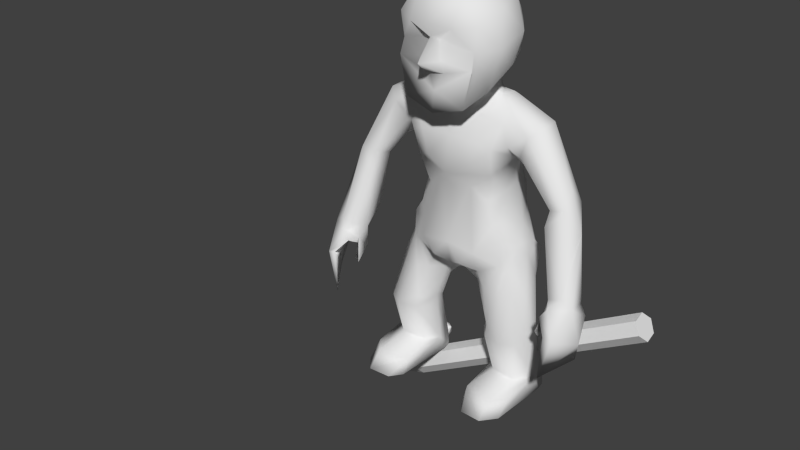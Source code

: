 # Source: generic_char.blend  (saved by Blender 2.76.0; exported with 4.5.12 LTS)
import bpy
from mathutils import Matrix  # noqa: F401  (used for matrix-valued properties, if any)

bpy.ops.wm.read_factory_settings(use_empty=True)
scene = bpy.context.scene
scene.name = 'Scene'

# ---- collections
col_collection_1 = bpy.data.collections.new('Collection 1'); scene.collection.children.link(col_collection_1)

# ---- world
world_world = bpy.data.worlds.new('World'); scene.world = world_world
world_world.color = (0.05088, 0.05088, 0.05088)
world_world.use_sun_shadow = False
world_world.sun_shadow_jitter_overblur = 0.0
world_world.cycles.sampling_method = 'MANUAL'
world_world.cycles.sample_map_resolution = 256

# ---- meshes
me_cylinder = bpy.data.meshes.new('Cylinder')
me_cylinder.from_pydata([(-0.05976, 0.09187, 0.9684), (-0.1363, 0.03135, 1.04), (-0.02776, 0.0469, 1.048), (-0.0881, 0.01006, 1.06), (-0.2023, 0.01588, 0.9181), (-0.1388, -0.003674, 1.062), (-0.08562, 0.1237, 0.7521), (-0.144, 0.03698, 0.8402), (-0.1282, 0.1102, 0.7091), (-0.1527, 0.04159, 0.9738), (-0.247, 0.02379, 0.9728), (-0.1172, -0.02871, 1.069), (-0.1435, 0.09283, 0.6426), (-0.152, 0.02357, 0.7511), (-0.2237, -0.002824, 0.8882), (-0.1889, -0.02824, 0.8654), (-0.06804, 0.1366, 0.6302), (-0.2486, -0.06099, 0.8402), (-0.1518, -0.05116, 0.7373), (-0.2955, -0.01119, 1.003), (-0.196, -0.005372, 0.62), (-0.3326, -0.05122, 0.7426), (-0.1429, -0.1194, 0.8123), (-0.3591, -0.01379, 0.7473), (-0.2985, -0.07562, 0.9969), (-0.1207, 0.1684, 0.5089), (-0.2064, 0.05244, 0.5431), (-0.1984, -0.08051, 0.8871), (-0.417, -0.02593, 0.7755), (-0.1312, -0.05437, 1.066), (-0.1551, -0.07354, 1.048), (-0.4008, -0.05989, 0.8215), (-0.1732, 0.1229, 0.4885), (-0.1447, -0.1025, 0.6346), (-0.2101, -0.05547, 0.5605), (-0.3528, -0.1016, 0.7511), (-0.1525, -0.1439, 0.9072), (-0.4337, -0.04588, 0.5303), (-0.4567, -0.07693, 0.6916), (-0.1055, 0.1459, 0.4305), (-0.1157, -0.09636, 0.7073), (-0.2203, -0.009631, 0.5236), (-0.3751, -0.05528, 0.5356), (-0.3513, -0.124, 0.7019), (-0.07683, -0.1632, 0.8416), (-0.4093, -0.1049, 0.7623), (-0.259, -0.1072, 0.9649), (-0.0626, -0.117, 0.7498), (-0.1658, -0.07693, 0.5501), (-0.2308, -0.09522, 0.8903), (-0.1015, -0.1644, 0.9299), (-0.4206, -0.06992, 0.4322), (-0.4792, -0.08415, 0.4607), (-0.1656, -0.1062, 0.9871), (-0.1037, -0.154, 0.5365), (-0.2285, 0.06353, 0.5167), (-0.3817, -0.1159, 0.465), (-0.191, -0.1093, 0.917), (-0.5013, -0.09122, 0.4277), (-0.4535, -0.1647, 0.4995), (-0.4896, -0.1585, 0.4719), (-0.3832, -0.1185, 0.3889), (-0.4821, -0.1039, 0.3752), (-0.1133, -0.06538, 1.069), (-0.1305, 0.1349, 0.4352), (-0.07185, 0.0541, 0.3848), (-0.09019, -0.1014, 0.4433), (-0.05148, -0.1597, 0.4866), (-0.2003, 0.0702, 0.401), (-0.2117, -0.05015, 0.5013), (-0.4083, -0.1685, 0.4859), (-0.3914, -0.1563, 0.4303), (-0.5207, -0.1543, 0.3586), (-0.04916, -0.1188, 1.019), (-0.07596, -0.1178, 1.016), (-0.153, 0.07846, 0.3828), (-0.0987, 0.03128, 0.3663), (-0.2378, 0.0262, 0.4245), (-0.2549, -0.04789, 0.3988), (-0.4212, -0.1925, 0.4651), (-0.4032, -0.1455, 0.3987), (-0.3782, -0.1868, 0.367), (-0.4981, -0.1303, 0.2826), (-0.3803, -0.1713, 0.3406), (-0.3992, -0.2006, 0.4332), (-0.4007, -0.1487, 0.4038), (-0.4362, -0.2317, 0.3876), (-0.4671, -0.2293, 0.3791), (-0.1174, -0.01985, 0.239), (-0.1713, -0.09442, 0.4852), (-0.1638, -0.1057, 0.3792), (-0.4017, -0.1523, 0.4053), (-0.4006, -0.148, 0.4058), (-0.4262, -0.2341, 0.2345), (-0.2017, 0.03577, 0.2268), (-0.03716, -0.03458, 0.3885), (-0.149, 0.02061, 0.2289), (-0.1938, -0.08074, 0.4796), (-0.1159, -0.1007, 0.3896), (-0.2817, -0.02125, 0.2431), (-0.4014, -0.1472, 0.4035), (-0.4016, -0.1522, 0.4054), (-0.4016, -0.1522, 0.4054), (-0.2381, 0.02641, 0.2302), (-0.06769, -0.06717, 0.3912), (-0.2871, -0.05449, 0.2511), (-0.2813, -0.08883, 0.2346), (-0.4016, -0.1519, 0.4052), (-0.06723, -0.04287, 0.3571), (-0.1462, -0.1176, 0.263), (-0.2646, 0.006614, 0.2337), (-0.289, -0.0252, 0.06621), (-0.2623, -0.1176, 0.23), (-0.4017, -0.1522, 0.4053), (-0.1093, -0.06022, 0.2585), (-0.2173, -0.1431, 0.2269), (-0.2683, 0.06268, 0.007268), (-0.2875, 0.03392, 0.007862), (-0.1717, 0.0819, 0.00428), (-0.2056, 0.08864, 0.005329), (-0.2395, 0.0819, 0.006378), (-0.143, 0.06268, 0.003391), (-0.1238, 0.03392, 0.002797), (-0.1171, -0.08948, 0.2244), (-0.2942, -7.219e-09, 0.008071), (-0.2811, -0.1694, 0.05414), (-0.15, -0.1312, 0.2253), (-0.2392, -0.08658, 0.06664), (-0.2377, -0.2256, 0.0528), (-0.117, -1.141e-08, 0.002588), (-0.1164, -0.02527, 0.06056), (-0.1497, -0.0728, 0.06376), (-0.1285, -0.223, -0.002929), (-0.2823, -0.2235, 0.001717), (-0.2683, -0.06268, 0.007268), (-0.1304, -0.1941, 0.04969), (-0.2395, -0.274, 0.0002686), (-0.1238, -0.03392, 0.002796), (-0.1608, -0.267, -0.00274), (-0.2056, -0.08864, 0.005329), (-0.1717, -0.0819, 0.00428), (-0.06671, -0.1192, 1.072), (-0.04044, -0.1669, 1.053), (-0.1035, -0.06145, 1.097), (-0.1506, -0.1704, 1.104), (-0.09538, -0.05132, 1.099), (-0.1761, -0.08088, 1.174), (-0.1081, -0.2328, 1.055), (-0.06671, 0.005874, 1.124), (-0.1355, 0.01836, 1.183), (-0.1873, -0.1615, 1.244), (-0.1312, -0.2164, 1.236), (-0.1873, -0.04346, 1.274), (-0.1363, -0.2308, 1.183), (-0.1157, 0.052, 1.298), (-0.1675, -0.1278, 1.36), (-0.1433, -0.2188, 1.316), (-0.03746, -0.2553, 1.201), (-0.1425, -0.02366, 1.37), (-0.0746, -0.2589, 1.305), (-0.04157, -0.2454, 1.161), (-0.01741, -0.2363, 1.26), (-0.04499, 0.01668, 1.117), (-0.08375, -0.0845, 1.436), (-0.08375, -0.2025, 1.407), (0.05976, 0.09187, 0.9684), (0.1363, 0.03135, 1.04), (0.02776, 0.0469, 1.048), (0.0, 0.09463, 0.9971), (0.0881, 0.01006, 1.06), (0.0, 0.05463, 1.036), (0.2023, 0.01588, 0.9181), (0.1388, -0.003674, 1.062), (0.08562, 0.1237, 0.7521), (0.144, 0.03698, 0.8402), (0.0, 0.1406, 0.6437), (0.1282, 0.1102, 0.7091), (0.1527, 0.04159, 0.9738), (0.247, 0.02379, 0.9728), (0.1172, -0.02871, 1.069), (0.1435, 0.09283, 0.6426), (0.152, 0.02357, 0.7511), (0.2237, -0.002824, 0.8882), (0.1889, -0.02824, 0.8654), (0.06804, 0.1366, 0.6302), (0.2486, -0.06099, 0.8402), (0.1518, -0.05116, 0.7373), (0.2955, -0.01119, 1.003), (0.196, -0.005372, 0.62), (0.3326, -0.05122, 0.7426), (0.1429, -0.1194, 0.8123), (0.3591, -0.01379, 0.7473), (0.2985, -0.07562, 0.9969), (0.1207, 0.1684, 0.5089), (0.0, 0.1873, 0.4866), (0.2064, 0.05244, 0.5431), (0.1984, -0.08051, 0.8871), (0.417, -0.02593, 0.7755), (0.1312, -0.05437, 1.066), (0.1551, -0.07354, 1.048), (0.4008, -0.05989, 0.8215), (0.1732, 0.1229, 0.4885), (0.1447, -0.1025, 0.6346), (0.2101, -0.05547, 0.5605), (0.3528, -0.1016, 0.7511), (0.1525, -0.1439, 0.9072), (0.4337, -0.04588, 0.5303), (0.4567, -0.07693, 0.6916), (0.1055, 0.1459, 0.4305), (0.1157, -0.09636, 0.7073), (0.2203, -0.009631, 0.5236), (0.3751, -0.05528, 0.5356), (0.3513, -0.124, 0.7019), (0.07683, -0.1632, 0.8416), (0.4093, -0.1049, 0.7623), (0.259, -0.1072, 0.9649), (0.0, 0.08515, 0.4002), (0.0626, -0.117, 0.7498), (0.1658, -0.07693, 0.5501), (0.2308, -0.09522, 0.8903), (0.0, -0.1703, 0.7998), (0.1015, -0.1644, 0.9299), (0.4206, -0.06992, 0.4322), (0.4792, -0.08415, 0.4607), (0.1656, -0.1062, 0.9871), (0.1037, -0.154, 0.5365), (0.2285, 0.06353, 0.5167), (0.3817, -0.1159, 0.465), (0.0, -0.16, 0.9302), (0.191, -0.1093, 0.917), (0.5013, -0.09122, 0.4277), (0.4535, -0.1647, 0.4995), (0.4896, -0.1585, 0.4719), (0.0, -0.1273, 0.7431), (0.0, -0.1537, 0.5481), (0.3832, -0.1185, 0.3889), (0.4821, -0.1039, 0.3752), (0.1133, -0.06538, 1.069), (0.1305, 0.1349, 0.4352), (0.07185, 0.0541, 0.3848), (0.09019, -0.1014, 0.4433), (0.05148, -0.1597, 0.4866), (0.2003, 0.0702, 0.401), (0.2117, -0.05015, 0.5013), (0.4083, -0.1685, 0.4859), (0.0, -0.147, 0.9872), (0.3914, -0.1563, 0.4303), (0.5207, -0.1543, 0.3586), (0.04916, -0.1188, 1.019), (0.07596, -0.1178, 1.016), (0.153, 0.07846, 0.3828), (0.0987, 0.03128, 0.3663), (0.0, -0.1316, 0.4609), (0.2378, 0.0262, 0.4245), (0.2549, -0.04789, 0.3988), (0.4212, -0.1925, 0.4651), (0.0, -0.1253, 0.9906), (0.4032, -0.1455, 0.3987), (0.3782, -0.1868, 0.367), (0.4981, -0.1303, 0.2826), (0.0, -0.05201, 0.4099), (0.3803, -0.1713, 0.3406), (0.3992, -0.2006, 0.4332), (0.4007, -0.1487, 0.4038), (0.4362, -0.2317, 0.3876), (0.4671, -0.2293, 0.3791), (0.1174, -0.01985, 0.239), (0.1713, -0.09442, 0.4852), (0.1638, -0.1057, 0.3792), (0.4017, -0.1523, 0.4053), (0.4006, -0.148, 0.4058), (0.4262, -0.2341, 0.2345), (0.2017, 0.03577, 0.2268), (0.03716, -0.03458, 0.3885), (0.149, 0.02061, 0.2289), (0.1938, -0.08074, 0.4796), (0.1159, -0.1007, 0.3896), (0.2817, -0.02125, 0.2431), (0.4014, -0.1472, 0.4035), (0.4016, -0.1522, 0.4054), (0.4016, -0.1522, 0.4054), (0.2381, 0.02641, 0.2302), (0.06769, -0.06717, 0.3912), (0.2871, -0.05449, 0.2511), (0.2813, -0.08883, 0.2346), (0.4016, -0.1519, 0.4052), (0.06723, -0.04287, 0.3571), (0.1462, -0.1176, 0.263), (0.2646, 0.006614, 0.2337), (0.289, -0.0252, 0.06621), (0.2623, -0.1176, 0.23), (0.4017, -0.1522, 0.4053), (0.1093, -0.06022, 0.2585), (0.2173, -0.1431, 0.2269), (0.2683, 0.06268, 0.007268), (0.2875, 0.03392, 0.007862), (0.1717, 0.0819, 0.00428), (0.2056, 0.08864, 0.005329), (0.2395, 0.0819, 0.006378), (0.143, 0.06268, 0.003391), (0.1238, 0.03392, 0.002797), (0.1171, -0.08948, 0.2244), (0.2942, -7.219e-09, 0.008071), (0.2811, -0.1694, 0.05414), (0.15, -0.1312, 0.2253), (0.2392, -0.08658, 0.06664), (0.2377, -0.2256, 0.0528), (0.117, -1.141e-08, 0.002588), (0.1164, -0.02527, 0.06056), (0.1497, -0.0728, 0.06376), (0.1285, -0.223, -0.002929), (0.2823, -0.2235, 0.001717), (0.2683, -0.06268, 0.007268), (0.1304, -0.1941, 0.04969), (0.2395, -0.274, 0.0002686), (0.1238, -0.03392, 0.002796), (0.1608, -0.267, -0.00274), (0.2056, -0.08864, 0.005329), (0.1717, -0.0819, 0.00428), (0.06671, -0.1192, 1.072), (0.04044, -0.1669, 1.053), (0.1035, -0.06145, 1.097), (0.0, -0.1433, 1.052), (0.1506, -0.1704, 1.104), (0.0, -0.2431, 1.026), (0.09538, -0.05132, 1.099), (0.1761, -0.08088, 1.174), (0.1081, -0.2328, 1.055), (0.06671, 0.005874, 1.124), (0.1355, 0.01836, 1.183), (0.1873, -0.1615, 1.244), (0.1312, -0.2164, 1.236), (0.0, -0.2348, 1.096), (0.1873, -0.04346, 1.274), (0.1363, -0.2308, 1.183), (0.1157, 0.052, 1.298), (0.1675, -0.1278, 1.36), (0.1433, -0.2188, 1.316), (0.03746, -0.2553, 1.201), (0.0, -0.2588, 1.164), (0.0, 0.08857, 1.208), (0.1425, -0.02366, 1.37), (0.0746, -0.2589, 1.305), (0.04157, -0.2454, 1.161), (0.01741, -0.2363, 1.26), (0.0, 0.04153, 1.11), (0.04499, 0.01668, 1.117), (0.0, 0.0396, 1.409), (0.0, 0.0946, 1.309), (0.08375, -0.0845, 1.436), (0.08375, -0.2025, 1.407), (0.0, -0.3155, 1.201), (0.0, -0.2684, 1.309), (0.0, -0.2087, 1.416), (0.0, -0.08706, 1.449), (0.0, -0.2561, 1.27)], [(245, 256)], [(0, 1, 2), (1, 0, 9), (2, 1, 3), (168, 0, 2), (0, 6, 9), (3, 1, 5), (168, 6, 0), (6, 7, 9), (7, 4, 9), (10, 1, 9), (175, 6, 168), (8, 7, 6), (4, 7, 15), (5, 11, 3), (175, 16, 6), (12, 8, 6), (7, 8, 13), (4, 15, 14), (16, 12, 6), (13, 15, 7), (8, 12, 13), (15, 17, 14), (4, 10, 9), (1, 10, 19), (5, 1, 19), (15, 13, 18), (13, 12, 20), (21, 14, 17), (22, 15, 18), (25, 12, 16), (175, 194, 16), (13, 20, 18), (12, 26, 20), (14, 23, 4), (14, 21, 23), (15, 27, 17), (27, 15, 22), (24, 30, 5, 19), (23, 28, 10), (28, 19, 10), (29, 11, 5), (19, 28, 31, 24), (12, 25, 32), (25, 16, 194), (33, 18, 20), (32, 26, 12), (20, 26, 34), (27, 49, 17), (35, 21, 17), (36, 27, 22), (37, 28, 23), (71, 81, 83, 61), (5, 30, 29), (31, 45, 24), (39, 25, 194), (40, 22, 18), (34, 33, 20), (18, 33, 40), (26, 32, 55), (34, 26, 41), (49, 35, 17), (43, 21, 35), (44, 36, 22), (57, 27, 36), (42, 37, 23), (37, 52, 28), (28, 38, 31), (38, 28, 52), (24, 46, 30), (46, 24, 45), (32, 25, 39), (216, 39, 194), (22, 40, 47), (48, 33, 34), (47, 40, 33), (55, 41, 26), (220, 44, 22), (50, 36, 44), (51, 37, 42), (52, 37, 51), (38, 45, 31), (53, 30, 46), (46, 45, 35), (39, 64, 32), (39, 216, 65), (22, 47, 220), (89, 48, 34), (33, 48, 54), (54, 47, 33), (41, 69, 34), (42, 21, 56), (35, 49, 46), (43, 45, 59), (21, 43, 56), (44, 220, 228), (228, 50, 44), (49, 27, 57), (51, 42, 56), (52, 51, 58), (45, 38, 59), (60, 38, 52), (63, 30, 53), (233, 220, 47), (89, 34, 97), (48, 89, 54), (234, 47, 54), (57, 46, 49), (59, 70, 43), (56, 43, 70), (50, 228, 74), (36, 50, 53), (36, 53, 57), (51, 56, 61), (62, 58, 51), (60, 59, 38), (60, 52, 58), (29, 30, 63), (74, 63, 53), (39, 65, 64), (234, 233, 47), (69, 97, 34), (89, 66, 54), (54, 67, 234), (32, 68, 55), (55, 77, 41), (50, 74, 53), (53, 46, 57), (61, 62, 51), (71, 61, 56), (62, 72, 58), (64, 65, 75), (65, 76, 75), (65, 216, 95), (89, 98, 66), (67, 54, 66), (67, 252, 234), (68, 32, 64), (68, 77, 55), (77, 78, 41), (41, 78, 69), (59, 79, 70), (79, 56, 70), (61, 80, 62), (71, 56, 79), (110, 77, 68, 103), (72, 62, 82), (72, 60, 58), (60, 79, 59), (75, 76, 96), (76, 65, 95), (260, 95, 216), (252, 67, 66), (75, 68, 64), (105, 78, 77, 99), (72, 82, 93, 87), (61, 83, 80), (80, 84, 62), (84, 71, 79), (81, 71, 92, 85, 100, 80, 83), (86, 82, 62), (72, 87, 60), (87, 79, 60), (96, 94, 75), (95, 108, 76), (76, 88, 96), (97, 69, 78), (89, 90, 98), (260, 252, 66), (68, 75, 94), (105, 106, 78), (84, 86, 62), (87, 84, 79), (99, 110, 116, 117), (82, 86, 93), (76, 108, 88), (260, 66, 104), (103, 68, 94), (78, 106, 97), (86, 84, 87), (102, 85, 92), (93, 86, 87), (108, 114, 88), (260, 104, 95), (90, 89, 97), (98, 90, 109), (98, 104, 66), (106, 112, 97), (91, 85, 101), (101, 85, 102), (100, 85, 107), (108, 95, 104), (90, 97, 115), (90, 115, 109), (104, 98, 109), (97, 112, 115), (113, 91, 101, 102, 92, 71, 84, 80, 100, 107), (113, 85, 91), (107, 85, 113), (109, 114, 104), (112, 106, 111, 127), (99, 117, 124, 111, 105), (119, 94, 96, 118), (103, 94, 119, 120), (110, 103, 120, 116), (121, 96, 88, 122), (114, 108, 104), (126, 123, 114, 109), (128, 127, 111, 125), (111, 124, 133, 125), (119, 118, 121, 122, 129, 137, 132, 140, 139, 136, 134, 133, 124, 117, 116, 120), (136, 128, 125, 133), (131, 126, 115, 127), (129, 122, 88, 114, 130), (130, 123, 126, 131), (130, 135, 132, 129), (134, 136, 133), (131, 127, 128, 135), (135, 128, 136, 138), (136, 139, 140, 138), (135, 138, 132), (137, 129, 132), (322, 324, 147, 142), (140, 132, 138), (141, 73, 322), (142, 143, 141), (143, 142, 144), (151, 144, 147, 153), (143, 144, 146), (142, 147, 144), (149, 162, 148), (143, 146, 149), (146, 144, 150), (159, 161, 355, 352), (149, 146, 152), (146, 150, 152), (150, 144, 151), (3, 148, 162), (154, 149, 152), (152, 150, 155), (150, 151, 156), (147, 332, 153), (153, 157, 151), (332, 339, 160), (345, 149, 340), (154, 152, 158), (340, 149, 154), (152, 155, 158), (150, 156, 155), (151, 159, 156), (332, 160, 153), (153, 160, 157), (157, 161, 151), (162, 345, 2), (154, 158, 347), (340, 154, 348), (158, 155, 163), (155, 156, 164), (159, 151, 161), (156, 159, 164), (160, 351, 157), (351, 160, 339), (348, 154, 347), (347, 158, 163), (163, 155, 164), (164, 159, 352, 353), (161, 157, 351), (347, 163, 354), (164, 354, 163), (164, 353, 354), (161, 351, 355), (2, 170, 168), (3, 11, 145), (74, 228, 73), (245, 73, 228), (141, 74, 73), (245, 322, 73), (63, 74, 141), (141, 145, 63), (29, 63, 145), (11, 29, 145), (3, 145, 148), (2, 3, 162), (170, 2, 345), (4, 23, 10), (42, 23, 21), (43, 35, 45), (99, 77, 110), (106, 105, 111), (109, 115, 126), (118, 96, 121), (115, 112, 127), (123, 130, 114), (130, 131, 135), (147, 324, 332), (148, 145, 149), (149, 345, 162), (145, 143, 149), (143, 145, 141), (141, 322, 142), (165, 167, 166), (166, 177, 165), (167, 169, 166), (168, 167, 165), (165, 177, 173), (169, 172, 166), (168, 165, 173), (173, 177, 174), (174, 177, 171), (178, 177, 166), (175, 168, 173), (176, 173, 174), (171, 183, 174), (172, 169, 179), (175, 173, 184), (180, 173, 176), (174, 181, 176), (171, 182, 183), (184, 173, 180), (181, 174, 183), (176, 181, 180), (183, 182, 185), (171, 177, 178), (166, 187, 178), (172, 187, 166), (183, 186, 181), (181, 188, 180), (189, 185, 182), (190, 186, 183), (193, 184, 180), (175, 184, 194), (181, 186, 188), (180, 188, 195), (182, 171, 191), (182, 191, 189), (183, 185, 196), (196, 190, 183), (192, 187, 172, 199), (191, 178, 197), (197, 178, 187), (198, 172, 179), (187, 192, 200, 197), (180, 201, 193), (193, 194, 184), (202, 188, 186), (201, 180, 195), (188, 203, 195), (196, 185, 219), (204, 185, 189), (205, 190, 196), (206, 191, 197), (246, 235, 261, 258), (172, 198, 199), (200, 192, 214), (208, 194, 193), (209, 186, 190), (203, 188, 202), (186, 209, 202), (195, 226, 201), (203, 210, 195), (219, 185, 204), (212, 204, 189), (213, 190, 205), (229, 205, 196), (211, 191, 206), (206, 197, 223), (197, 200, 207), (207, 223, 197), (192, 199, 215), (215, 214, 192), (201, 208, 193), (216, 194, 208), (190, 217, 209), (218, 203, 202), (217, 202, 209), (226, 195, 210), (220, 190, 213), (221, 213, 205), (222, 211, 206), (223, 222, 206), (207, 200, 214), (224, 215, 199), (215, 204, 214), (208, 201, 238), (208, 239, 216), (190, 220, 217), (267, 203, 218), (202, 225, 218), (225, 202, 217), (210, 203, 243), (211, 227, 189), (204, 215, 219), (212, 231, 214), (189, 227, 212), (213, 228, 220), (228, 213, 221), (219, 229, 196), (222, 227, 211), (223, 230, 222), (214, 231, 207), (232, 223, 207), (237, 224, 199), (233, 217, 220), (267, 275, 203), (218, 225, 267), (234, 225, 217), (229, 219, 215), (231, 212, 244), (227, 244, 212), (221, 249, 228), (205, 224, 221), (205, 229, 224), (222, 235, 227), (236, 222, 230), (232, 207, 231), (232, 230, 223), (198, 237, 199), (249, 224, 237), (208, 238, 239), (234, 217, 233), (243, 203, 275), (267, 225, 240), (225, 234, 241), (201, 226, 242), (226, 210, 253), (221, 224, 249), (224, 229, 215), (235, 222, 236), (246, 227, 235), (236, 230, 247), (238, 250, 239), (239, 250, 251), (239, 273, 216), (267, 240, 276), (241, 240, 225), (241, 234, 252), (242, 238, 201), (242, 226, 253), (253, 210, 254), (210, 243, 254), (231, 244, 255), (255, 244, 227), (235, 236, 257), (246, 255, 227), (288, 281, 242, 253), (247, 259, 236), (247, 230, 232), (232, 231, 255), (250, 274, 251), (251, 273, 239), (260, 216, 273), (252, 240, 241), (250, 238, 242), (283, 277, 253, 254), (247, 265, 271, 259), (235, 257, 261), (257, 236, 262), (262, 255, 246), (258, 261, 257, 278, 263, 270, 246), (264, 236, 259), (247, 232, 265), (265, 232, 255), (274, 250, 272), (273, 251, 286), (251, 274, 266), (275, 254, 243), (267, 276, 268), (260, 240, 252), (242, 272, 250), (283, 254, 284), (262, 236, 264), (265, 255, 262), (277, 295, 294, 288), (259, 271, 264), (251, 266, 286), (260, 282, 240), (281, 272, 242), (254, 275, 284), (264, 265, 262), (280, 270, 263), (271, 265, 264), (286, 266, 292), (260, 273, 282), (268, 275, 267), (276, 287, 268), (276, 240, 282), (284, 275, 290), (269, 279, 263), (279, 280, 263), (278, 285, 263), (286, 282, 273), (268, 293, 275), (268, 287, 293), (282, 287, 276), (275, 293, 290), (291, 285, 278, 257, 262, 246, 270, 280, 279, 269), (291, 269, 263), (285, 291, 263), (287, 282, 292), (290, 305, 289, 284), (277, 283, 289, 302, 295), (297, 296, 274, 272), (281, 298, 297, 272), (288, 294, 298, 281), (299, 300, 266, 274), (292, 282, 286), (304, 287, 292, 301), (306, 303, 289, 305), (289, 303, 311, 302), (297, 298, 294, 295, 302, 311, 312, 314, 317, 318, 310, 315, 307, 300, 299, 296), (314, 311, 303, 306), (309, 305, 293, 304), (307, 308, 292, 266, 300), (308, 309, 304, 301), (308, 307, 310, 313), (312, 311, 314), (309, 313, 306, 305), (313, 316, 314, 306), (314, 316, 318, 317), (313, 310, 316), (315, 310, 307), (322, 320, 327, 324), (318, 316, 310), (319, 322, 248), (320, 319, 321), (321, 323, 320), (331, 334, 327, 323), (321, 326, 323), (320, 323, 327), (329, 328, 346), (321, 329, 326), (326, 330, 323), (342, 352, 355, 344), (329, 333, 326), (326, 333, 330), (330, 331, 323), (169, 346, 328), (335, 333, 329), (333, 336, 330), (330, 337, 331), (327, 334, 332), (334, 331, 338), (332, 343, 339), (345, 340, 329), (335, 341, 333), (340, 335, 329), (333, 341, 336), (330, 336, 337), (331, 337, 342), (332, 334, 343), (334, 338, 343), (338, 331, 344), (346, 167, 345), (335, 347, 341), (340, 348, 335), (341, 349, 336), (336, 350, 337), (342, 344, 331), (337, 350, 342), (343, 338, 351), (351, 339, 343), (348, 347, 335), (347, 349, 341), (349, 350, 336), (350, 353, 352, 342), (344, 351, 338), (347, 354, 349), (350, 349, 354), (350, 354, 353), (344, 355, 351), (167, 168, 170), (169, 325, 179), (249, 248, 228), (245, 228, 248), (319, 248, 249), (245, 248, 322), (237, 319, 249), (319, 237, 325), (198, 325, 237), (179, 325, 198), (169, 328, 325), (167, 346, 169), (170, 345, 167), (171, 178, 191), (211, 189, 191), (212, 214, 204), (277, 288, 253), (284, 289, 283), (287, 304, 293), (296, 299, 274), (293, 305, 290), (301, 292, 308), (308, 313, 309), (327, 332, 324), (328, 329, 325), (329, 346, 345), (325, 329, 321), (321, 319, 325), (319, 320, 322)])
me_cylinder.polygons.foreach_set('use_smooth', [True] * 598)
me_cylinder.use_remesh_preserve_volume = False
me_cylinder.use_remesh_preserve_attributes = False
me_cylinder.use_mirror_vertex_groups = False
me_cylinder.use_mirror_topology = True
me_cylinder.update()
me_cylinder_001 = bpy.data.meshes.new('Cylinder.001')
me_cylinder_001.from_pydata([(-0.04103, 0.04804, -0.7503), (-0.04103, 0.04804, 0.2834), (-2.038e-06, 0.02435, -0.7503), (-2.038e-06, 0.02435, 0.2834), (-2.038e-06, -0.02303, -0.7503), (-2.038e-06, -0.02303, 0.2834), (-0.04103, -0.04671, -0.7503), (-0.04103, -0.04671, 0.2834), (-0.08206, -0.02303, -0.7503), (-0.08206, -0.02303, 0.2834), (-0.08206, 0.02435, -0.7503), (-0.08206, 0.02435, 0.2834), (-2.038e-06, -0.01396, 0.4295), (-0.04103, 0.002673, 0.4463), (-2.038e-06, -0.04721, 0.3957), (-0.04103, -0.06384, 0.3788), (-0.08206, -0.04721, 0.3957), (-0.08206, -0.01396, 0.4295), (-0.00643, -0.1219, 0.4648), (-0.04103, -0.1231, 0.4847), (-0.00643, -0.1194, 0.4249), (-0.04103, -0.1182, 0.405), (-0.07563, -0.1194, 0.4249), (-0.07563, -0.1219, 0.4648), (-0.01017, -0.2076, 0.396), (-0.04103, -0.2221, 0.4065), (-0.01017, -0.1787, 0.3752), (-0.04103, -0.1642, 0.3648), (-0.0719, -0.1787, 0.3752), (-0.0719, -0.2076, 0.396), (-0.01272, -0.228, 0.3098), (-0.04103, -0.2442, 0.3114), (-0.01272, -0.1955, 0.3064), (-0.04103, -0.1792, 0.3047), (-0.06934, -0.1955, 0.3064), (-0.06934, -0.228, 0.3098), (-0.04103, -0.2147, 0.2794)], [], [(0, 1, 3, 2), (2, 3, 5, 4), (4, 5, 7, 6), (6, 7, 9, 8), (9, 7, 15, 16), (10, 11, 1, 0), (8, 9, 11, 10), (0, 2, 4, 6, 8, 10), (17, 16, 22, 23), (5, 3, 12, 14), (11, 9, 16, 17), (3, 1, 13, 12), (7, 5, 14, 15), (1, 11, 17, 13), (19, 23, 29, 25), (15, 14, 20, 21), (12, 13, 19, 18), (13, 17, 23, 19), (16, 15, 21, 22), (14, 12, 18, 20), (29, 28, 34, 35), (22, 21, 27, 28), (20, 18, 24, 26), (23, 22, 28, 29), (21, 20, 26, 27), (18, 19, 25, 24), (27, 26, 32, 33), (24, 25, 31, 30), (25, 29, 35, 31), (28, 27, 33, 34), (26, 24, 30, 32), (34, 33, 36), (32, 30, 36), (35, 34, 36), (33, 32, 36), (30, 31, 36), (31, 35, 36)])
me_cylinder_001.use_remesh_preserve_volume = False
me_cylinder_001.use_remesh_preserve_attributes = False
me_cylinder_001.use_mirror_vertex_groups = False
me_cylinder_001.update()
arm_armature = bpy.data.armatures.new('Armature')  # bones are not reproduced

# ---- objects
ob_generic_char_armature = bpy.data.objects.new('generic_char_armature', arm_armature)
ob_generic_char_body = bpy.data.objects.new('generic_char_body', me_cylinder)
ob_staff = bpy.data.objects.new('staff', me_cylinder_001)

# ---- transforms, parenting, visibility, modifiers, constraints
ob_generic_char_armature.location = (0.0, 0.0, 0.0)
ob_generic_char_armature.show_in_front = True
ob_generic_char_armature.lineart.crease_threshold = 0.0
ob_generic_char_body.parent = ob_generic_char_armature
ob_generic_char_body.location = (0.0, 0.0, 0.0)
ob_generic_char_body.show_wire = True
ob_generic_char_body.lineart.crease_threshold = 0.0
_vg = ob_generic_char_body.vertex_groups.new(name='spine_lower')
for _i, _w in zip([6, 7, 8, 12, 13, 15, 16, 18, 20, 22, 25, 26, 32, 33, 34, 39, 40, 41, 44, 47, 48, 54, 55, 64, 65, 66, 67, 69, 89, 173, 174, 175, 176, 180, 181, 183, 184, 186, 188, 190, 193, 194, 195, 201, 202, 203, 208, 209, 210, 213, 216, 217, 218, 220, 225, 226, 233, 234, 238, 239, 240, 241, 243, 252, 267], [0.2205, 0.0725, 0.3847, 0.5896, 0.1674, 0.009352, 0.7114, 0.1727, 0.4225, 0.07372, 0.226, 0.1104, 0.0972, 0.4013, 0.1386, 0.1152, 0.3039, 0.04957, 0.0494, 0.1447, 0.1416, 0.1996, 0.05487, 0.08881, 0.007109, 0.02811, 0.1517, 0.01749, 0.02986, 0.2205, 0.0725, 0.7689, 0.3847, 0.5896, 0.1674, 0.009352, 0.7114, 0.1727, 0.4225, 0.07372, 0.226, 0.4939, 0.1104, 0.0972, 0.4013, 0.1386, 0.1152, 0.3039, 0.04957, 0.0494, 0.09376, 0.1447, 0.1416, 0.08097, 0.1996, 0.05487, 0.1377, 0.4301, 0.08881, 0.007109, 0.02811, 0.1517, 0.01749, 0.1003, 0.02986]): _vg.add([_i], _w, 'REPLACE')
_vg = ob_generic_char_body.vertex_groups.new(name='leg_hip_l')
for _i, _w in zip([6, 7, 8, 12, 13, 15, 16, 17, 18, 20, 22, 25, 26, 32, 33, 34, 39, 40, 41, 44, 47, 48, 54, 55, 64, 65, 66, 67, 68, 69, 75, 76, 77, 78, 89, 90, 95, 97, 98, 104, 108, 114, 175, 194, 216, 220, 233, 234, 252, 260], [0.0, 0.0, 1.255e-40, 2.479e-09, 5.596e-21, 0.0, 8.713e-13, 0.0, 2.705e-26, 0.1196, 0.00055, 0.5997, 0.4334, 0.6109, 2.011e-06, 0.4442, 0.6547, 0.0, 0.4446, 0.0, 2.489e-33, 0.5635, 0.6224, 0.4405, 0.6032, 0.6389, 0.7221, 0.6917, 0.09438, 0.4454, 0.149, 0.2265, 0.08387, 0.116, 0.6195, 0.1822, 0.7181, 0.4643, 0.3165, 0.6139, 0.3628, 0.02139, 3.896e-14, 0.1879, 0.3651, 3.496e-05, 7.336e-22, 0.1678, 0.3759, 0.3948]): _vg.add([_i], _w, 'REPLACE')
_vg = ob_generic_char_body.vertex_groups.new(name='leg_upper_l')
for _i, _w in zip([6, 8, 12, 13, 16, 18, 20, 22, 25, 26, 32, 33, 34, 39, 40, 41, 47, 48, 54, 55, 64, 65, 66, 67, 68, 69, 75, 76, 77, 78, 88, 89, 90, 94, 95, 96, 97, 98, 99, 103, 104, 105, 106, 108, 109, 110, 111, 112, 114, 115, 118, 119, 123, 125, 126, 127, 129, 130, 131, 135, 175, 194, 216, 234, 252, 260], [0.0, 4.852e-11, 1.559e-30, 0.0001996, 1.017e-12, 6.749e-05, 1.376e-35, 0.0, 0.01958, 0.1113, 0.2675, 1.93e-35, 0.001002, 0.1762, 1.323e-09, 0.4514, 0.0, 0.004089, 2.418e-07, 0.4777, 0.29, 6.683e-05, 0.0484, 6.656e-16, 0.8697, 0.5081, 0.8166, 0.1735, 0.8865, 0.8168, 0.8797, 0.3284, 0.7415, 0.7118, 3.004e-15, 0.8425, 0.5312, 0.5123, 0.6612, 0.4645, 1.33e-05, 0.7117, 0.5567, 7.98e-05, 0.824, 0.4515, 0.06517, 0.5166, 0.8965, 0.5289, 0.006226, 0.0008522, 0.7595, 0.01584, 0.5811, 0.03109, 0.00431, 0.09142, 0.06051, 0.01108, 0.0, 9.716e-16, 3.367e-16, 5.462e-06, 2.673e-21, 5.902e-19]): _vg.add([_i], _w, 'REPLACE')
_vg = ob_generic_char_body.vertex_groups.new(name='leg_lower_l')
for _i, _w in zip([25, 26, 32, 37, 39, 41, 42, 51, 55, 56, 59, 61, 64, 65, 66, 67, 68, 69, 70, 71, 75, 76, 77, 78, 79, 80, 81, 84, 85, 88, 89, 90, 91, 92, 94, 95, 96, 97, 98, 99, 100, 101, 102, 103, 104, 105, 106, 107, 108, 109, 110, 111, 112, 113, 114, 115, 116, 117, 118, 119, 120, 121, 122, 123, 124, 125, 126, 127, 128, 129, 130, 131, 132, 133, 134, 135, 136, 137, 138, 139, 140, 194, 216, 252, 260], [0.0, 0.0, 0.0, 0.0, 0.0, 0.0, 0.0, 0.0, 0.0, 0.0, 0.0, 0.0, 0.0, 0.0, 0.0, 0.0, 0.0, 0.0, 0.0, 0.0, 0.0, 0.0, 0.0, 2.803e-06, 0.0, 0.0, 0.0, 0.0, 0.0, 0.09526, 0.0, 1.801e-07, 0.0, 0.0, 0.2768, 0.0, 0.1399, 0.0, 3.585e-07, 0.3331, 0.0, 0.0, 0.0, 0.5273, 0.0, 0.2823, 0.4493, 0.0, 0.0, 0.1521, 0.5426, 0.9346, 0.4844, 0.0, 0.06654, 0.4752, 0.9976, 1.008, 0.972, 0.9745, 0.9836, 0.9789, 0.995, 0.2244, 0.9859, 0.9669, 0.414, 0.9594, 0.978, 0.9728, 0.9059, 0.9384, 0.981, 0.9815, 0.9883, 0.969, 0.984, 0.976, 0.9822, 0.989, 0.9865, 0.0, 0.0, 0.0, 0.0]): _vg.add([_i], _w, 'REPLACE')
_vg = ob_generic_char_body.vertex_groups.new(name='leg_hip_r')
for _i, _w in zip([173, 174, 175, 176, 180, 181, 183, 184, 185, 186, 188, 190, 193, 194, 195, 201, 202, 203, 208, 209, 210, 213, 216, 217, 218, 220, 225, 226, 233, 234, 238, 239, 240, 241, 242, 243, 250, 251, 252, 253, 254, 260, 267, 268, 273, 275, 276, 282, 286, 292], [0.0, 0.0, 3.896e-14, 1.255e-40, 2.479e-09, 5.596e-21, 0.0, 8.713e-13, 0.0, 2.705e-26, 0.1196, 0.00055, 0.5997, 0.1879, 0.4334, 0.6109, 2.011e-06, 0.4442, 0.6547, 0.0, 0.4446, 0.0, 0.3651, 2.489e-33, 0.5635, 3.496e-05, 0.6224, 0.4405, 7.336e-22, 0.1678, 0.6032, 0.6389, 0.7221, 0.6917, 0.09438, 0.4454, 0.149, 0.2265, 0.3759, 0.08387, 0.116, 0.3948, 0.6195, 0.1822, 0.7181, 0.4643, 0.3165, 0.6139, 0.3628, 0.02139]): _vg.add([_i], _w, 'REPLACE')
_vg = ob_generic_char_body.vertex_groups.new(name='leg_upper_r')
for _i, _w in zip([173, 175, 176, 180, 181, 184, 186, 188, 190, 193, 194, 195, 201, 202, 203, 208, 209, 210, 216, 217, 218, 225, 226, 234, 238, 239, 240, 241, 242, 243, 250, 251, 252, 253, 254, 260, 266, 267, 268, 272, 273, 274, 275, 276, 277, 281, 282, 283, 284, 286, 287, 288, 289, 290, 292, 293, 296, 297, 301, 303, 304, 305, 307, 308, 309, 313], [0.0, 0.0, 4.852e-11, 1.559e-30, 0.0001996, 1.017e-12, 6.749e-05, 1.376e-35, 0.0, 0.01958, 9.716e-16, 0.1113, 0.2675, 1.93e-35, 0.001002, 0.1762, 1.323e-09, 0.4514, 3.367e-16, 0.0, 0.004089, 2.418e-07, 0.4777, 5.462e-06, 0.29, 6.683e-05, 0.0484, 6.656e-16, 0.8697, 0.5081, 0.8166, 0.1735, 2.673e-21, 0.8865, 0.8168, 5.902e-19, 0.8797, 0.3284, 0.7415, 0.7118, 3.004e-15, 0.8425, 0.5312, 0.5123, 0.6612, 0.4645, 1.33e-05, 0.7117, 0.5567, 7.98e-05, 0.824, 0.4515, 0.06517, 0.5166, 0.8965, 0.5289, 0.006226, 0.0008522, 0.7595, 0.01584, 0.5811, 0.03109, 0.00431, 0.09142, 0.06051, 0.01108]): _vg.add([_i], _w, 'REPLACE')
_vg = ob_generic_char_body.vertex_groups.new(name='leg_lower_r')
for _i, _w in zip([193, 194, 195, 201, 206, 208, 210, 211, 216, 222, 226, 227, 231, 235, 238, 239, 240, 241, 242, 243, 244, 246, 250, 251, 252, 253, 254, 255, 257, 258, 260, 262, 263, 266, 267, 268, 269, 270, 272, 273, 274, 275, 276, 277, 278, 279, 280, 281, 282, 283, 284, 285, 286, 287, 288, 289, 290, 291, 292, 293, 294, 295, 296, 297, 298, 299, 300, 301, 302, 303, 304, 305, 306, 307, 308, 309, 310, 311, 312, 313, 314, 315, 316, 317, 318], [0.0, 0.0, 0.0, 0.0, 0.0, 0.0, 0.0, 0.0, 0.0, 0.0, 0.0, 0.0, 0.0, 0.0, 0.0, 0.0, 0.0, 0.0, 0.0, 0.0, 0.0, 0.0, 0.0, 0.0, 0.0, 0.0, 2.803e-06, 0.0, 0.0, 0.0, 0.0, 0.0, 0.0, 0.09526, 0.0, 1.801e-07, 0.0, 0.0, 0.2768, 0.0, 0.1399, 0.0, 3.585e-07, 0.3331, 0.0, 0.0, 0.0, 0.5273, 0.0, 0.2823, 0.4493, 0.0, 0.0, 0.1521, 0.5426, 0.9346, 0.4844, 0.0, 0.06654, 0.4752, 0.9976, 1.008, 0.972, 0.9745, 0.9836, 0.9789, 0.995, 0.2244, 0.9859, 0.9669, 0.414, 0.9594, 0.978, 0.9728, 0.9059, 0.9384, 0.981, 0.9815, 0.9883, 0.969, 0.984, 0.976, 0.9822, 0.989, 0.9865]): _vg.add([_i], _w, 'REPLACE')
_vg = ob_generic_char_body.vertex_groups.new(name='spine_upper')
for _i, _w in zip([0, 1, 2, 4, 6, 7, 8, 9, 12, 13, 14, 15, 16, 18, 20, 22, 25, 26, 27, 33, 34, 36, 40, 44, 47, 48, 50, 53, 54, 57, 67, 73, 74, 142, 165, 166, 167, 168, 170, 171, 173, 174, 175, 176, 177, 180, 181, 182, 183, 184, 186, 188, 190, 193, 194, 195, 196, 202, 203, 205, 209, 213, 217, 218, 220, 221, 224, 225, 228, 229, 233, 234, 241, 245, 248, 249, 252, 320, 322], [0.7439, 0.03134, 0.1123, 0.06073, 0.7038, 0.542, 0.4965, 0.1343, 0.1842, 0.6296, 0.04802, 0.1842, 0.1339, 0.5913, 0.1508, 0.5439, 0.02308, 0.02045, 0.1034, 0.2104, 0.05475, 0.1849, 0.4478, 0.5725, 0.6739, 0.06216, 0.2217, 0.001171, 0.06247, 0.07106, 0.0421, 0.07614, 0.05206, 0.007066, 0.7439, 0.03134, 0.1123, 0.8242, 0.2976, 0.06073, 0.7038, 0.542, 0.1543, 0.4965, 0.1343, 0.1842, 0.6296, 0.04802, 0.1842, 0.1339, 0.5913, 0.1508, 0.5439, 0.02308, 0.01707, 0.02045, 0.1034, 0.2104, 0.05475, 0.1849, 0.4478, 0.5725, 0.6739, 0.06216, 0.6684, 0.2217, 0.001171, 0.06247, 0.4275, 0.07106, 0.6681, 0.1276, 0.0421, 0.2456, 0.07614, 0.05206, 0.01034, 0.007066, 0.03699]): _vg.add([_i], _w, 'REPLACE')
_vg = ob_generic_char_body.vertex_groups.new(name='arm_shoulder_l')
for _i, _w in zip([0, 1, 2, 3, 4, 5, 6, 7, 8, 9, 10, 11, 12, 13, 14, 15, 16, 17, 18, 19, 20, 22, 24, 25, 27, 29, 30, 32, 33, 36, 39, 40, 44, 46, 47, 48, 49, 50, 53, 54, 57, 63, 64, 65, 66, 67, 68, 73, 74, 75, 76, 77, 88, 90, 94, 95, 96, 98, 103, 104, 108, 109, 110, 114, 115, 116, 118, 119, 120, 121, 122, 123, 126, 127, 129, 130, 131, 132, 135, 137, 138, 139, 140, 141, 142, 143, 144, 145, 146, 147, 148, 149, 150, 152, 153, 154, 158, 160, 162, 167, 168, 170, 175, 216, 220, 228, 233, 234, 245, 248, 252, 256, 260, 322, 324, 332, 339, 340, 345, 348], [1.893e-08, 1.919e-11, 4.161e-13, 2.393e-12, 0.1768, 0.5256, 0.0, 0.0, 0.0, 4.71e-21, 0.2811, 0.7061, 0.0, 0.002486, 0.1406, 0.1811, 0.0, 0.01102, 5.089e-11, 1.0, 0.0, 3.727e-21, 0.9663, 0.0, 0.2115, 0.9997, 0.9964, 0.0, 0.0, 0.01002, 0.0, 7.268e-17, 4.892e-10, 0.9869, 3.203e-25, 0.0, 0.03871, 0.08866, 0.6247, 0.0, 0.4591, 0.9992, 0.0, 0.0, 0.0, 0.0, 0.0, 1.359e-05, 0.2059, 0.0, 0.0, 0.0, 0.0, 0.0, 0.0, 1.434e-21, 0.0, 0.0, 0.0, 1.19e-08, 3.779e-08, 0.0, 0.0, 0.0, 0.0, 0.0, 0.0, 0.0, 0.0, 0.0, 0.0, 0.0, 0.0, 0.0, 6.702e-06, 9.863e-16, 0.0, 0.0, 0.0, 3.013e-05, 0.0, 0.0, 0.0, 0.07955, 2.6e-10, 0.3912, 0.08039, 0.4293, 0.07587, 0.03754, 0.2068, 0.08042, 0.009019, 0.006684, 0.0208, 0.002345, 0.0, 0.01172, 0.1403, 0.01257, 1.298e-10, 1.803e-12, 0.0, 0.0, 1.229e-30, 0.0, 1.103e-08, 0.0, 1.187e-39, 0.001389, 0.0, 3.441e-38, 6.042e-11, 1.814e-05, 3.425e-10, 0.0304, 0.004419, 0.03356, 1.776e-12, 0.005778]): _vg.add([_i], _w, 'REPLACE')
_vg = ob_generic_char_body.vertex_groups.new(name='arm_upper_l')
for _i, _w in zip([0, 1, 4, 5, 7, 9, 10, 13, 14, 15, 17, 18, 19, 21, 22, 23, 24, 27, 28, 29, 30, 31, 35, 36, 38, 40, 44, 45, 46, 47, 49, 50, 53, 57, 73, 74, 220, 228, 233, 245], [0.008355, 0.04997, 0.8197, 0.01611, 0.1791, 0.1619, 0.9998, 0.06761, 0.7719, 0.4526, 0.8126, 0.07038, 0.9996, 0.02534, 0.1753, 0.07613, 1.0, 0.7025, 0.457, 0.008484, 0.06982, 0.7558, 0.037, 0.2958, 0.07539, 0.03606, 0.1022, 0.09784, 1.0, 0.03935, 0.891, 0.1333, 0.1647, 0.6476, 0.006545, 0.02698, 0.02074, 0.02792, 0.008567, 0.01321]): _vg.add([_i], _w, 'REPLACE')
_vg = ob_generic_char_body.vertex_groups.new(name='arm_lower_l')
for _i, _w in zip([14, 15, 17, 21, 23, 28, 31, 35, 37, 38, 42, 43, 45, 49, 51, 52, 56, 58, 59, 60, 61, 62, 70, 71, 72, 79, 80, 81, 82, 83, 84, 85, 86, 87, 91, 92, 93, 100, 101, 102, 107, 113], [0.07915, 0.01047, 0.1353, 0.9614, 0.9224, 0.5429, 0.241, 0.9546, 0.9771, 0.9247, 0.9928, 0.9855, 0.9022, 0.0284, 1.002, 1.03, 1.0, 1.009, 0.9995, 1.006, 1.0, 1.002, 0.9998, 1.0, 1.003, 1.0, 1.0, 1.0, 1.002, 1.0, 1.0, 1.0, 1.002, 1.002, 1.0, 1.0, 1.002, 1.0, 1.0, 1.0, 1.0, 1.0]): _vg.add([_i], _w, 'REPLACE')
_vg = ob_generic_char_body.vertex_groups.new(name='arm_shoulder_r')
for _i, _w in zip([2, 73, 165, 166, 167, 168, 169, 170, 171, 172, 173, 174, 175, 176, 177, 178, 179, 180, 181, 182, 183, 184, 185, 186, 187, 188, 190, 192, 193, 196, 198, 199, 201, 202, 205, 208, 209, 213, 215, 216, 217, 218, 219, 220, 221, 224, 225, 228, 229, 233, 234, 237, 238, 239, 240, 241, 242, 245, 248, 249, 250, 251, 252, 253, 256, 260, 266, 268, 272, 273, 274, 276, 281, 282, 286, 287, 288, 292, 293, 294, 296, 297, 298, 299, 300, 301, 304, 305, 307, 308, 309, 310, 313, 315, 316, 317, 318, 319, 320, 321, 322, 323, 324, 325, 326, 327, 328, 329, 330, 332, 333, 334, 335, 339, 340, 341, 343, 345, 346, 348], [0.01257, 0.001389, 1.893e-08, 1.919e-11, 4.161e-13, 1.298e-10, 2.393e-12, 1.803e-12, 0.1768, 0.5256, 0.0, 0.0, 0.0, 0.0, 4.71e-21, 0.2811, 0.7061, 0.0, 0.002486, 0.1406, 0.1811, 0.0, 0.01102, 5.089e-11, 1.0, 0.0, 3.727e-21, 0.9663, 0.0, 0.2115, 0.9997, 0.9964, 0.0, 0.0, 0.01002, 0.0, 7.268e-17, 4.892e-10, 0.9869, 0.0, 3.203e-25, 0.0, 0.03871, 1.229e-30, 0.08866, 0.6247, 0.0, 0.0, 0.4591, 1.103e-08, 0.0, 0.9992, 0.0, 0.0, 0.0, 0.0, 0.0, 1.187e-39, 1.359e-05, 0.2059, 0.0, 0.0, 0.0, 0.0, 3.441e-38, 6.042e-11, 0.0, 0.0, 0.0, 1.434e-21, 0.0, 0.0, 0.0, 1.19e-08, 3.779e-08, 0.0, 0.0, 0.0, 0.0, 0.0, 0.0, 0.0, 0.0, 0.0, 0.0, 0.0, 0.0, 0.0, 6.702e-06, 9.863e-16, 0.0, 0.0, 0.0, 3.013e-05, 0.0, 0.0, 0.0, 0.07955, 2.6e-10, 0.3912, 1.814e-05, 0.08039, 3.425e-10, 0.4293, 0.07587, 0.03754, 0.2068, 0.08042, 0.009019, 0.0304, 0.006684, 0.0208, 0.002345, 0.004419, 0.03356, 0.0, 0.01172, 1.776e-12, 0.1403, 0.005778]): _vg.add([_i], _w, 'REPLACE')
_vg = ob_generic_char_body.vertex_groups.new(name='arm_upper_r')
for _i, _w in zip([165, 166, 171, 172, 174, 177, 178, 181, 182, 183, 185, 186, 187, 189, 190, 191, 192, 196, 197, 198, 199, 200, 204, 205, 207, 209, 213, 214, 215, 217, 219, 220, 221, 224, 228, 229, 233, 245, 248, 249], [0.008355, 0.04997, 0.8197, 0.01611, 0.1791, 0.1619, 0.9998, 0.06761, 0.7719, 0.4526, 0.8126, 0.07038, 0.9996, 0.02534, 0.1753, 0.07613, 1.0, 0.7025, 0.457, 0.008484, 0.06982, 0.7558, 0.037, 0.2958, 0.07539, 0.03606, 0.1022, 0.09784, 1.0, 0.03935, 0.891, 0.02074, 0.1333, 0.1647, 0.02792, 0.6476, 0.008567, 0.01321, 0.006545, 0.02698]): _vg.add([_i], _w, 'REPLACE')
_vg = ob_generic_char_body.vertex_groups.new(name='arm_lower_r')
for _i, _w in zip([182, 183, 185, 189, 191, 197, 200, 204, 206, 207, 211, 212, 214, 219, 222, 223, 227, 230, 231, 232, 235, 236, 244, 246, 247, 255, 257, 258, 259, 261, 262, 263, 264, 265, 269, 270, 271, 278, 279, 280, 285, 291], [0.07915, 0.01047, 0.1353, 0.9614, 0.9224, 0.5429, 0.241, 0.9546, 0.9771, 0.9247, 0.9928, 0.9855, 0.9022, 0.0284, 1.002, 1.03, 1.0, 1.009, 0.9995, 1.006, 1.0, 1.002, 0.9998, 1.0, 1.003, 1.0, 1.0, 1.0, 1.002, 1.0, 1.0, 1.0, 1.002, 1.002, 1.0, 1.0, 1.002, 1.0, 1.0, 1.0, 1.0, 1.0]): _vg.add([_i], _w, 'REPLACE')
_vg = ob_generic_char_body.vertex_groups.new(name='neck')
for _i, _w in zip([0, 1, 2, 3, 5, 7, 11, 15, 17, 21, 22, 23, 27, 29, 30, 35, 36, 38, 43, 44, 50, 53, 63, 73, 74, 141, 142, 143, 144, 145, 146, 147, 148, 149, 150, 151, 153, 157, 160, 161, 162, 165, 166, 167, 168, 169, 170, 172, 174, 179, 183, 185, 189, 190, 191, 196, 198, 199, 204, 205, 207, 212, 213, 221, 224, 228, 237, 245, 248, 249, 256, 319, 320, 321, 322, 323, 324, 325, 326, 327, 328, 329, 330, 331, 332, 334, 338, 339, 343, 344, 345, 346, 351, 352, 355], [0.0, 0.0, 0.9999, 0.9448, 6.952e-16, 0.0, 0.01983, 0.0, 0.0, 0.0, 0.0, 0.0, 0.0, 0.6851, 0.0071, 0.0, 0.0, 0.0, 0.0, 0.0, 2.929e-21, 0.0, 0.9852, 1.0, 0.9124, 0.9997, 0.3242, 0.1572, 0.1406, 1.0, 0.05482, 0.2807, 0.9794, 0.001578, 0.0162, 0.03847, 0.1075, 0.07164, 0.1069, 0.03065, 1.0, 0.0, 0.0, 0.9999, 2.791e-10, 0.9448, 0.3098, 6.952e-16, 0.0, 0.01983, 0.0, 0.0, 0.0, 0.0, 0.0, 0.0, 0.6851, 0.0071, 0.0, 0.0, 0.0, 0.0, 0.0, 2.929e-21, 0.0, 0.0, 0.9852, 8.082e-05, 1.0, 0.9124, 0.7478, 0.9997, 0.3242, 0.1572, 1.0, 0.1406, 0.2967, 1.0, 0.05482, 0.2807, 0.9794, 0.001578, 0.0162, 0.03847, 0.1845, 0.1075, 0.07164, 0.1034, 0.1069, 0.03065, 1.0, 1.0, 0.07344, 0.003951, 0.02644]): _vg.add([_i], _w, 'REPLACE')
_vg = ob_generic_char_body.vertex_groups.new(name='head')
for _i, _w in zip([0, 1, 2, 3, 5, 9, 11, 19, 22, 24, 27, 29, 30, 36, 44, 46, 50, 53, 57, 63, 73, 74, 141, 142, 143, 144, 145, 146, 147, 148, 149, 150, 151, 152, 153, 154, 155, 156, 157, 158, 159, 160, 161, 162, 163, 164, 165, 166, 167, 168, 169, 170, 172, 177, 179, 187, 190, 192, 196, 198, 199, 205, 213, 215, 220, 221, 224, 228, 229, 237, 245, 248, 249, 319, 320, 321, 322, 323, 324, 325, 326, 327, 328, 329, 330, 331, 332, 333, 334, 335, 336, 337, 338, 339, 340, 341, 342, 343, 344, 345, 346, 347, 348, 349, 350, 351, 352, 353, 354, 355], [0.0, 0.0, 0.0, 0.0, 0.0, 0.0, 0.0, 0.0, 0.0, 0.0, 0.0, 0.0, 0.0, 0.0, 0.0, 0.0, 4.618e-26, 0.0, 0.0, 0.0, 0.0, 0.0, 0.0, 1.0, 0.5319, 0.9995, 4.204e-45, 1.0, 1.0, 0.9359, 1.0, 1.0, 1.0, 0.997, 0.9839, 1.0, 1.0, 1.0, 1.0, 0.9771, 1.0, 1.0, 1.0, 1.0, 0.9843, 0.9977, 0.0, 0.0, 0.0, 0.0, 0.0, 5.559e-39, 0.0, 0.0, 0.0, 0.0, 0.0, 0.0, 0.0, 0.0, 0.0, 0.0, 0.0, 0.0, 0.0, 4.618e-26, 0.0, 3.757e-13, 0.0, 0.0, 0.0, 0.0, 0.0, 0.0, 1.0, 0.5319, 0.0, 0.9995, 1.0, 4.204e-45, 1.0, 1.0, 0.9359, 1.0, 1.0, 1.0, 1.0, 0.997, 0.9839, 1.0, 1.0, 1.0, 1.0, 1.0, 1.0, 0.9771, 1.0, 1.0, 1.0, 1.0, 1.0, 0.9781, 0.9657, 0.9843, 0.9977, 1.0, 1.0, 0.9791, 0.9847, 1.0]): _vg.add([_i], _w, 'REPLACE')
_m = ob_generic_char_body.modifiers.new('Armature', 'ARMATURE')
_m.object = ob_generic_char_armature
ob_staff.parent = ob_generic_char_armature
ob_staff.matrix_parent_inverse = Matrix(((0.4851, 0.1035, -0.8683, 0.8314), (0.2075, -0.9782, -0.0006807, -0.5173), (-0.8495, -0.1798, -0.496, 0.0659), (0.0, 0.0, 0.0, 1.0)))
ob_staff.location = (-0.2026, -0.6183, 0.755)
ob_staff.lineart.crease_threshold = 0.0

# ---- collection membership
col_collection_1.objects.link(ob_generic_char_armature)
col_collection_1.objects.link(ob_generic_char_body)
col_collection_1.objects.link(ob_staff)

# ---- scene / render settings (as saved in the file)
scene.frame_start = 1; scene.frame_end = 200; scene.frame_set(74)
scene.render.engine = 'BLENDER_EEVEE_NEXT'
scene.render.resolution_percentage = 50
scene.render.dither_intensity = 0.0
scene.cycles.use_denoising = False
scene.cycles.samples = 10
scene.cycles.sampling_pattern = 'TABULATED_SOBOL'
scene.cycles.light_sampling_threshold = 0.0
scene.cycles.use_adaptive_sampling = False
scene.cycles.use_light_tree = False
scene.cycles.blur_glossy = 0.0
scene.cycles.pixel_filter_type = 'GAUSSIAN'
scene.cycles.sample_clamp_indirect = 0.0
scene.view_settings.view_transform = 'Standard'
bpy.context.view_layer.update()

# ---- added for rendering (the .blend has no active camera and no usable light): camera, sun
cam_auto = bpy.data.cameras.new('AutoCamera')
cam_auto.lens = 50.0
cam_auto.sensor_width = 36.0
cam_auto.clip_end = 1000.0
ob_auto_camera = bpy.data.objects.new('AutoCamera', cam_auto)
scene.collection.objects.link(ob_auto_camera)
ob_auto_camera.location = (1.95368, -2.74028, 2.26487)
ob_auto_camera.rotation_euler = (1.09748, -7.21219e-08, 0.694738)
scene.camera = ob_auto_camera
light_auto_sun = bpy.data.lights.new('AutoSun', 'SUN')
light_auto_sun.energy = 3.0
light_auto_sun.angle = 0.0523599
ob_auto_sun = bpy.data.objects.new('AutoSun', light_auto_sun)
scene.collection.objects.link(ob_auto_sun)
ob_auto_sun.rotation_euler = (0.872665, 0.174533, 0.523599)
bpy.context.view_layer.update()
